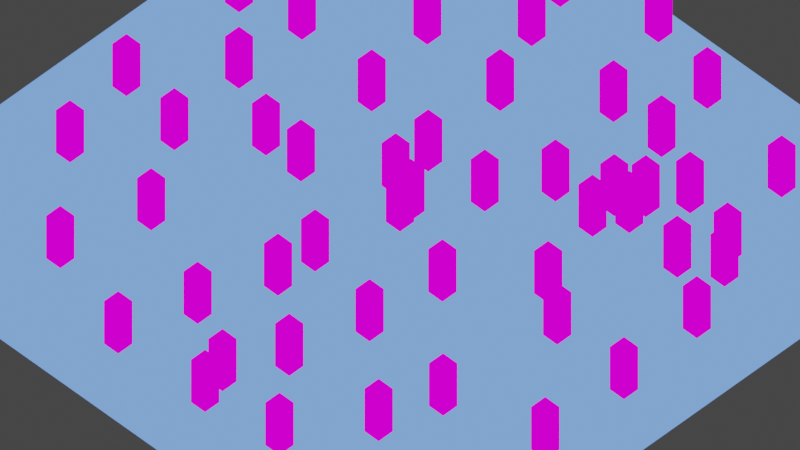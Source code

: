 # Source: orthographic.blend  (saved by Blender 3.2.14; exported with 4.5.12 LTS)
import bpy
from mathutils import Matrix  # noqa: F401  (used for matrix-valued properties, if any)

bpy.ops.wm.read_factory_settings(use_empty=True)
scene = bpy.context.scene
scene.name = 'Scene'

# ---- collections
col_collection = bpy.data.collections.new('Collection'); scene.collection.children.link(col_collection)

# ---- images (referenced by path relative to the original .blend; pixels are not part of the script)
import os
ASSET_DIR = os.environ.get("B2B_ASSET_DIR", "")  # directory of the original .blend (textures are referenced by path, not embedded)
HERE = os.path.dirname(os.path.abspath(__file__))  # packed textures are extracted next to this script under _unpacked/

def load_image(name, relpath, width, height, colorspace="sRGB"):
    """Load a texture the original file referenced (path relative to the .blend, or extracted next to this script)."""
    p = next((c for c in (os.path.join(HERE, relpath), os.path.join(ASSET_DIR, relpath)) if relpath and os.path.exists(c)), "")
    if p:
        img = bpy.data.images.load(p, check_existing=True)
        img.name = name
    else:  # same state as the original file: an image datablock whose file is absent (Cycles renders it pink)
        img = bpy.data.images.new(name, width, height)
        img.source = "FILE"
        img.filepath = "//" + (relpath or name)
    img.colorspace_settings.name = colorspace
    return img
img_testimage_png = load_image('testimage.png', 'testimage.png', 1024, 1024, 'sRGB')

# ---- materials (node trees are filled in below, after node groups)
mat_testimage = bpy.data.materials.new('TestImage')
mat_testimage.alpha_threshold = 0.0
mat_testimage.use_backface_culling = True
mat_testimage.use_transparent_shadow = False
mat_testimage.line_color = (0.0, 0.0, 0.0, 1.0)
mat_plane = bpy.data.materials.new('Plane')
mat_plane.alpha_threshold = 0.0
mat_plane.use_backface_culling = True
mat_plane.use_transparent_shadow = False
mat_plane.line_color = (0.0, 0.0, 0.0, 1.0)

# ---- material node trees
mat_testimage.use_nodes = True; mat_testimage.node_tree.nodes.clear()
_N = mat_testimage.node_tree.nodes; _L = mat_testimage.node_tree.links
n0 = _N.new('ShaderNodeOutputMaterial'); n0.name = 'Material Output'; n0.location = (300, 300)
n1 = _N.new('ShaderNodeBackground'); n1.name = 'Background'; n1.location = (10, 300)
n2 = _N.new('ShaderNodeTexImage'); n2.name = 'Image Texture'; n2.location = (-280, 280)
n2.image = img_testimage_png
n2.interpolation = 'Closest'
_L.new(n1.outputs[0], n0.inputs[0])
_L.new(n2.outputs[0], n1.inputs[0])
n0.is_active_output = True
mat_plane.use_nodes = True; mat_plane.node_tree.nodes.clear()
_N = mat_plane.node_tree.nodes; _L = mat_plane.node_tree.links
n0 = _N.new('ShaderNodeOutputMaterial'); n0.name = 'Material Output'; n0.location = (300, 300)
n1 = _N.new('ShaderNodeVertexColor'); n1.name = 'Vertex Color'; n1.location = (-227, 129)
_L.new(n1.outputs[0], n0.inputs[0])
n0.is_active_output = True

# ---- world
world_world = bpy.data.worlds.new('World'); scene.world = world_world
world_world.use_nodes = True; world_world.node_tree.nodes.clear()
_N = world_world.node_tree.nodes; _L = world_world.node_tree.links
n0 = _N.new('ShaderNodeOutputWorld'); n0.name = 'World Output'; n0.location = (300, 300)
n1 = _N.new('ShaderNodeBackground'); n1.name = 'Background'; n1.location = (10, 300)
n1.inputs[0].default_value = (0.05088, 0.05088, 0.05088, 1.0)
_L.new(n1.outputs[0], n0.inputs[0])
n0.is_active_output = True
world_world.color = (0.05088, 0.05088, 0.05088)
world_world.use_sun_shadow = False
world_world.sun_shadow_jitter_overblur = 0.0

# ---- cameras
cam_camera = bpy.data.cameras.new('Camera')
cam_camera.type = 'ORTHO'
cam_camera.clip_end = 100.0
cam_camera.lens = 31.18
cam_camera.ortho_scale = 40.0
cam_camera.lens_unit = 'FOV'

# ---- meshes
me_cube = bpy.data.meshes.new('Cube')
me_cube.from_pydata([(0.5, 0.5, -2.0), (0.5, 0.5, -3.0), (0.5, -0.5, -2.0), (0.5, -0.5, -3.0), (-0.5, 0.5, -3.0), (-0.5, -0.5, -2.0), (-0.5, -0.5, -3.0), (0.5, 0.5, 0.0), (-0.5, 0.5, 0.0), (-0.5, -0.5, 0.0), (0.5, -0.5, -1.0), (-0.5, 0.5, -2.0), (0.5, 0.5, -1.0), (0.5, -0.5, 0.0), (-0.5, 0.5, -1.0), (-0.5, -0.5, -1.0)], [], [(2, 10, 15, 5), (3, 2, 5, 6), (6, 5, 11, 4), (4, 1, 3, 6), (1, 0, 2, 3), (4, 11, 0, 1), (7, 8, 9, 13), (5, 15, 14, 11), (11, 0, 2, 5), (0, 12, 10, 2), (11, 14, 12, 0), (10, 13, 9, 15), (15, 9, 8, 14), (14, 12, 10, 15), (12, 7, 13, 10), (14, 8, 7, 12)])
_uv = me_cube.uv_layers.new(name='UVMap')
_uv.uv.foreach_set('vector', [0.0625, 0.0625, 0.3125, 0.0625, 0.3125, 0.3125, 0.0625, 0.3125, 0.0625, 0.0625, 0.3125, 0.0625, 0.3125, 0.3125, 0.0625, 0.3125, 0.0, 0.0, 1.0, 0.0, 1.0, 1.0, 0.0, 1.0, 0.0, 0.0, 1.0, 0.0, 1.0, 1.0, 0.0, 1.0, 0.6875, 0.6875, 0.9375, 0.6875, 0.9375, 0.9375, 0.6875, 0.9375, 0.0, 0.0, 1.0, 0.0, 1.0, 1.0, 0.0, 1.0, 0.0625, 0.6875, 0.3125, 0.6875, 0.3125, 0.9375, 0.0625, 0.9375, 0.0, 0.0, 1.0, 0.0, 1.0, 1.0, 0.0, 1.0, 0.0, 0.0, 1.0, 0.0, 1.0, 1.0, 0.0, 1.0, 0.6875, 0.6875, 0.9375, 0.6875, 0.9375, 0.9375, 0.6875, 0.9375, 0.0, 0.0, 1.0, 0.0, 1.0, 1.0, 0.0, 1.0, 0.0625, 0.0625, 0.3125, 0.0625, 0.3125, 0.3125, 0.0625, 0.3125, 0.0, 0.0, 1.0, 0.0, 1.0, 1.0, 0.0, 1.0, 0.0, 0.0, 1.0, 0.0, 1.0, 1.0, 0.0, 1.0, 0.6875, 0.6875, 0.9375, 0.6875, 0.9375, 0.9375, 0.6875, 0.9375, 0.0, 0.0, 1.0, 0.0, 1.0, 1.0, 0.0, 1.0])
me_cube.materials.append(mat_testimage)
me_cube.use_remesh_preserve_volume = False
me_cube.use_remesh_preserve_attributes = False
me_cube.use_mirror_vertex_groups = False
me_cube.update()
me_plane = bpy.data.meshes.new('Plane')
me_plane.from_pydata([(-20.0, -20.0, 0.0), (20.0, -20.0, 0.0), (-20.0, 20.0, 0.0), (20.0, 20.0, 0.0), (-20.0, 0.0, 0.0), (0.0, -20.0, 0.0), (20.0, 0.0, 0.0), (0.0, 20.0, 0.0), (0.0, 0.0, 0.0), (-20.0, -10.0, 0.0), (10.0, -20.0, 0.0), (20.0, 10.0, 0.0), (-10.0, 20.0, 0.0), (-20.0, 10.0, 0.0), (-10.0, -20.0, 0.0), (20.0, -10.0, 0.0), (10.0, 20.0, 0.0), (0.0, 10.0, 0.0), (0.0, -10.0, 0.0), (-10.0, 0.0, 0.0), (10.0, 0.0, 0.0), (10.0, -10.0, 0.0), (-10.0, -10.0, 0.0), (-10.0, 10.0, 0.0), (10.0, 10.0, 0.0)], [], [(24, 11, 3, 16), (23, 17, 7, 12), (22, 18, 8, 19), (21, 15, 6, 20), (18, 21, 20, 8), (5, 10, 21, 18), (10, 1, 15, 21), (9, 22, 19, 4), (0, 14, 22, 9), (14, 5, 18, 22), (13, 23, 12, 2), (4, 19, 23, 13), (19, 8, 17, 23), (17, 24, 16, 7), (8, 20, 24, 17), (20, 6, 11, 24)])
_uv = me_plane.uv_layers.new(name='UVMap')
_uv.uv.foreach_set('vector', [0.75, 0.75, 1.0, 0.75, 1.0, 1.0, 0.75, 1.0, 0.25, 0.75, 0.5, 0.75, 0.5, 1.0, 0.25, 1.0, 0.25, 0.25, 0.5, 0.25, 0.5, 0.5, 0.25, 0.5, 0.75, 0.25, 1.0, 0.25, 1.0, 0.5, 0.75, 0.5, 0.5, 0.25, 0.75, 0.25, 0.75, 0.5, 0.5, 0.5, 0.5, 0.0, 0.75, 0.0, 0.75, 0.25, 0.5, 0.25, 0.75, 0.0, 1.0, 0.0, 1.0, 0.25, 0.75, 0.25, 0.0, 0.25, 0.25, 0.25, 0.25, 0.5, 0.0, 0.5, 0.0, 0.0, 0.25, 0.0, 0.25, 0.25, 0.0, 0.25, 0.25, 0.0, 0.5, 0.0, 0.5, 0.25, 0.25, 0.25, 0.0, 0.75, 0.25, 0.75, 0.25, 1.0, 0.0, 1.0, 0.0, 0.5, 0.25, 0.5, 0.25, 0.75, 0.0, 0.75, 0.25, 0.5, 0.5, 0.5, 0.5, 0.75, 0.25, 0.75, 0.5, 0.75, 0.75, 0.75, 0.75, 1.0, 0.5, 1.0, 0.5, 0.5, 0.75, 0.5, 0.75, 0.75, 0.5, 0.75, 0.75, 0.5, 1.0, 0.5, 1.0, 0.75, 0.75, 0.75])
_ca = me_plane.color_attributes.new('Col', 'BYTE_COLOR', 'CORNER')
_ca.data.foreach_set('color', [0.1878, 0.3864, 1.0, 1.0, 0.1878, 0.3864, 1.0, 1.0, 0.1878, 0.3864, 1.0, 1.0, 0.1878, 0.3864, 1.0, 1.0, 0.1878, 0.3864, 1.0, 1.0, 0.1878, 0.3864, 1.0, 1.0, 0.1878, 0.3864, 1.0, 1.0, 0.1878, 0.3864, 1.0, 1.0, 0.1878, 0.3864, 1.0, 1.0, 0.1878, 0.3864, 1.0, 1.0, 0.1878, 0.3864, 1.0, 1.0, 0.1878, 0.3864, 1.0, 1.0, 0.1878, 0.3864, 1.0, 1.0, 0.1878, 0.3864, 1.0, 1.0, 0.1878, 0.3864, 1.0, 1.0, 0.1878, 0.3864, 1.0, 1.0, 0.1878, 0.3864, 1.0, 1.0, 0.1878, 0.3864, 1.0, 1.0, 0.1878, 0.3864, 1.0, 1.0, 0.1878, 0.3864, 1.0, 1.0, 0.1878, 0.3864, 1.0, 1.0, 0.1878, 0.3864, 1.0, 1.0, 0.1878, 0.3864, 1.0, 1.0, 0.1878, 0.3864, 1.0, 1.0, 0.1878, 0.3864, 1.0, 1.0, 0.1878, 0.3864, 1.0, 1.0, 0.1878, 0.3864, 1.0, 1.0, 0.1878, 0.3864, 1.0, 1.0, 0.1878, 0.3864, 1.0, 1.0, 0.1878, 0.3864, 1.0, 1.0, 0.1878, 0.3864, 1.0, 1.0, 0.1878, 0.3864, 1.0, 1.0, 0.1878, 0.3864, 1.0, 1.0, 0.1878, 0.3864, 1.0, 1.0, 0.1878, 0.3864, 1.0, 1.0, 0.1878, 0.3864, 1.0, 1.0, 0.1878, 0.3864, 1.0, 1.0, 0.1878, 0.3864, 1.0, 1.0, 0.1878, 0.3864, 1.0, 1.0, 0.1878, 0.3864, 1.0, 1.0, 0.1878, 0.3864, 1.0, 1.0, 0.1878, 0.3864, 1.0, 1.0, 0.1878, 0.3864, 1.0, 1.0, 0.1878, 0.3864, 1.0, 1.0, 0.1878, 0.3864, 1.0, 1.0, 0.1878, 0.3864, 1.0, 1.0, 0.1878, 0.3864, 1.0, 1.0, 0.1878, 0.3864, 1.0, 1.0, 0.1878, 0.3864, 1.0, 1.0, 0.1878, 0.3864, 1.0, 1.0, 0.1878, 0.3864, 1.0, 1.0, 0.1878, 0.3864, 1.0, 1.0, 0.1878, 0.3864, 1.0, 1.0, 0.1878, 0.3864, 1.0, 1.0, 0.1878, 0.3864, 1.0, 1.0, 0.1878, 0.3864, 1.0, 1.0, 0.1878, 0.3864, 1.0, 1.0, 0.1878, 0.3864, 1.0, 1.0, 0.1878, 0.3864, 1.0, 1.0, 0.1878, 0.3864, 1.0, 1.0, 0.1878, 0.3864, 1.0, 1.0, 0.1878, 0.3864, 1.0, 1.0, 0.1878, 0.3864, 1.0, 1.0, 0.1878, 0.3864, 1.0, 1.0])
me_plane.materials.append(mat_plane)
me_plane.use_remesh_fix_poles = True
me_plane.use_remesh_preserve_attributes = False
me_plane.update()

# ---- objects
ob_cube = bpy.data.objects.new('Cube', me_cube)
ob_camera = bpy.data.objects.new('Camera', cam_camera)
ob_plane = bpy.data.objects.new('Plane', me_plane)
ob_cube_001 = bpy.data.objects.new('Cube.001', me_cube)
ob_cube_002 = bpy.data.objects.new('Cube.002', me_cube)
ob_cube_003 = bpy.data.objects.new('Cube.003', me_cube)
ob_cube_004 = bpy.data.objects.new('Cube.004', me_cube)
ob_cube_005 = bpy.data.objects.new('Cube.005', me_cube)
ob_cube_006 = bpy.data.objects.new('Cube.006', me_cube)
ob_cube_007 = bpy.data.objects.new('Cube.007', me_cube)
ob_cube_008 = bpy.data.objects.new('Cube.008', me_cube)
ob_cube_009 = bpy.data.objects.new('Cube.009', me_cube)
ob_camerahandle = bpy.data.objects.new('CameraHandle', None)
ob_cube_010 = bpy.data.objects.new('Cube.010', me_cube)
ob_cube_011 = bpy.data.objects.new('Cube.011', me_cube)
ob_cube_012 = bpy.data.objects.new('Cube.012', me_cube)
ob_cube_013 = bpy.data.objects.new('Cube.013', me_cube)
ob_cube_014 = bpy.data.objects.new('Cube.014', me_cube)
ob_cube_015 = bpy.data.objects.new('Cube.015', me_cube)
ob_cube_016 = bpy.data.objects.new('Cube.016', me_cube)
ob_cube_017 = bpy.data.objects.new('Cube.017', me_cube)
ob_cube_018 = bpy.data.objects.new('Cube.018', me_cube)
ob_cube_019 = bpy.data.objects.new('Cube.019', me_cube)
ob_cube_020 = bpy.data.objects.new('Cube.020', me_cube)
ob_cube_021 = bpy.data.objects.new('Cube.021', me_cube)
ob_cube_022 = bpy.data.objects.new('Cube.022', me_cube)
ob_cube_023 = bpy.data.objects.new('Cube.023', me_cube)
ob_cube_024 = bpy.data.objects.new('Cube.024', me_cube)
ob_cube_025 = bpy.data.objects.new('Cube.025', me_cube)
ob_cube_026 = bpy.data.objects.new('Cube.026', me_cube)
ob_cube_027 = bpy.data.objects.new('Cube.027', me_cube)
ob_cube_028 = bpy.data.objects.new('Cube.028', me_cube)
ob_cube_029 = bpy.data.objects.new('Cube.029', me_cube)
ob_cube_030 = bpy.data.objects.new('Cube.030', me_cube)
ob_cube_031 = bpy.data.objects.new('Cube.031', me_cube)
ob_cube_032 = bpy.data.objects.new('Cube.032', me_cube)
ob_cube_033 = bpy.data.objects.new('Cube.033', me_cube)
ob_cube_034 = bpy.data.objects.new('Cube.034', me_cube)
ob_cube_035 = bpy.data.objects.new('Cube.035', me_cube)
ob_cube_036 = bpy.data.objects.new('Cube.036', me_cube)
ob_cube_037 = bpy.data.objects.new('Cube.037', me_cube)
ob_cube_038 = bpy.data.objects.new('Cube.038', me_cube)
ob_cube_039 = bpy.data.objects.new('Cube.039', me_cube)
ob_cube_040 = bpy.data.objects.new('Cube.040', me_cube)
ob_cube_041 = bpy.data.objects.new('Cube.041', me_cube)
ob_cube_042 = bpy.data.objects.new('Cube.042', me_cube)
ob_cube_043 = bpy.data.objects.new('Cube.043', me_cube)
ob_cube_044 = bpy.data.objects.new('Cube.044', me_cube)
ob_cube_045 = bpy.data.objects.new('Cube.045', me_cube)
ob_cube_046 = bpy.data.objects.new('Cube.046', me_cube)
ob_cube_047 = bpy.data.objects.new('Cube.047', me_cube)
ob_cube_048 = bpy.data.objects.new('Cube.048', me_cube)
ob_cube_049 = bpy.data.objects.new('Cube.049', me_cube)
ob_cube_050 = bpy.data.objects.new('Cube.050', me_cube)
ob_cube_051 = bpy.data.objects.new('Cube.051', me_cube)
ob_cube_052 = bpy.data.objects.new('Cube.052', me_cube)
ob_cube_053 = bpy.data.objects.new('Cube.053', me_cube)

# ---- transforms, parenting, visibility, modifiers, constraints
ob_cube.location = (0.0, 0.0, 3.0)
ob_cube.lock_rotations_4d = False
ob_cube.empty_display_type = 'ARROWS'
ob_cube.lineart.crease_threshold = 0.0
ob_camera.parent = ob_camerahandle
ob_camera.location = (12.25, -12.25, 17.09)
ob_camera.rotation_mode = 'QUATERNION'
ob_camera.rotation_quaternion = (0.8536, 0.3536, 0.1464, 0.3536)
ob_camera.lock_rotations_4d = False
ob_camera.empty_display_type = 'ARROWS'
ob_camera.color = (0.0, 0.0, 0.0, 0.0)
ob_camera.display_type = 'WIRE'
ob_camera.lineart.crease_threshold = 0.0
ob_plane.location = (0.0, 0.0, 0.0)
ob_cube_001.location = (-2.0, 4.0, 3.0)
ob_cube_001.lock_rotations_4d = False
ob_cube_001.empty_display_type = 'ARROWS'
ob_cube_001.lineart.crease_threshold = 0.0
ob_cube_002.location = (4.0, 7.0, 3.0)
ob_cube_002.lock_rotations_4d = False
ob_cube_002.empty_display_type = 'ARROWS'
ob_cube_002.lineart.crease_threshold = 0.0
ob_cube_003.location = (2.0, 4.0, 3.0)
ob_cube_003.lock_rotations_4d = False
ob_cube_003.empty_display_type = 'ARROWS'
ob_cube_003.lineart.crease_threshold = 0.0
ob_cube_004.location = (5.0, -2.0, 3.0)
ob_cube_004.lock_rotations_4d = False
ob_cube_004.empty_display_type = 'ARROWS'
ob_cube_004.lineart.crease_threshold = 0.0
ob_cube_005.location = (-1.0, -5.0, 3.0)
ob_cube_005.lock_rotations_4d = False
ob_cube_005.empty_display_type = 'ARROWS'
ob_cube_005.lineart.crease_threshold = 0.0
ob_cube_006.location = (-6.0, -1.0, 3.0)
ob_cube_006.lock_rotations_4d = False
ob_cube_006.empty_display_type = 'ARROWS'
ob_cube_006.lineart.crease_threshold = 0.0
ob_cube_007.location = (-7.0, 5.0, 3.0)
ob_cube_007.lock_rotations_4d = False
ob_cube_007.empty_display_type = 'ARROWS'
ob_cube_007.lineart.crease_threshold = 0.0
ob_cube_008.location = (-0.1554, 0.9049, 3.0)
ob_cube_008.lock_rotations_4d = False
ob_cube_008.empty_display_type = 'ARROWS'
ob_cube_008.lineart.crease_threshold = 0.0
ob_cube_009.location = (-1.959, 1.656, 3.0)
ob_cube_009.lock_rotations_4d = False
ob_cube_009.empty_display_type = 'ARROWS'
ob_cube_009.lineart.crease_threshold = 0.0
ob_camerahandle.location = (0.0, 0.0, 0.0)
ob_camerahandle.empty_display_type = 'ARROWS'
ob_cube_010.location = (4.416, -6.564, 3.0)
ob_cube_010.lock_rotations_4d = False
ob_cube_010.empty_display_type = 'ARROWS'
ob_cube_010.lineart.crease_threshold = 0.0
ob_cube_011.location = (8.821, 1.662, 3.0)
ob_cube_011.lock_rotations_4d = False
ob_cube_011.empty_display_type = 'ARROWS'
ob_cube_011.lineart.crease_threshold = 0.0
ob_cube_012.location = (8.184, 8.031, 3.0)
ob_cube_012.lock_rotations_4d = False
ob_cube_012.empty_display_type = 'ARROWS'
ob_cube_012.lineart.crease_threshold = 0.0
ob_cube_013.location = (2.081, 13.02, 3.0)
ob_cube_013.lock_rotations_4d = False
ob_cube_013.empty_display_type = 'ARROWS'
ob_cube_013.lineart.crease_threshold = 0.0
ob_cube_014.location = (-2.483, 9.57, 3.0)
ob_cube_014.lock_rotations_4d = False
ob_cube_014.empty_display_type = 'ARROWS'
ob_cube_014.lineart.crease_threshold = 0.0
ob_cube_015.location = (-4.606, 13.92, 3.0)
ob_cube_015.lock_rotations_4d = False
ob_cube_015.empty_display_type = 'ARROWS'
ob_cube_015.lineart.crease_threshold = 0.0
ob_cube_016.location = (-8.375, 10.31, 3.0)
ob_cube_016.lock_rotations_4d = False
ob_cube_016.empty_display_type = 'ARROWS'
ob_cube_016.lineart.crease_threshold = 0.0
ob_cube_017.location = (-13.05, 6.12, 3.0)
ob_cube_017.lock_rotations_4d = False
ob_cube_017.empty_display_type = 'ARROWS'
ob_cube_017.lineart.crease_threshold = 0.0
ob_cube_018.location = (-12.83, 1.45, 3.0)
ob_cube_018.lock_rotations_4d = False
ob_cube_018.empty_display_type = 'ARROWS'
ob_cube_018.lineart.crease_threshold = 0.0
ob_cube_019.location = (-12.04, -3.911, 3.0)
ob_cube_019.lock_rotations_4d = False
ob_cube_019.empty_display_type = 'ARROWS'
ob_cube_019.lineart.crease_threshold = 0.0
ob_cube_020.location = (-8.534, -0.9385, 3.0)
ob_cube_020.lock_rotations_4d = False
ob_cube_020.empty_display_type = 'ARROWS'
ob_cube_020.lineart.crease_threshold = 0.0
ob_cube_021.location = (-8.852, -8.74, 3.0)
ob_cube_021.lock_rotations_4d = False
ob_cube_021.empty_display_type = 'ARROWS'
ob_cube_021.lineart.crease_threshold = 0.0
ob_cube_022.location = (-1.104, -7.52, 3.0)
ob_cube_022.lock_rotations_4d = False
ob_cube_022.empty_display_type = 'ARROWS'
ob_cube_022.lineart.crease_threshold = 0.0
ob_cube_023.location = (-2.537, -11.77, 3.0)
ob_cube_023.lock_rotations_4d = False
ob_cube_023.empty_display_type = 'ARROWS'
ob_cube_023.lineart.crease_threshold = 0.0
ob_cube_024.location = (3.302, -11.13, 3.0)
ob_cube_024.lock_rotations_4d = False
ob_cube_024.empty_display_type = 'ARROWS'
ob_cube_024.lineart.crease_threshold = 0.0
ob_cube_025.location = (10.73, -7.679, 3.0)
ob_cube_025.lock_rotations_4d = False
ob_cube_025.empty_display_type = 'ARROWS'
ob_cube_025.lineart.crease_threshold = 0.0
ob_cube_026.location = (11.21, -0.08933, 3.0)
ob_cube_026.lock_rotations_4d = False
ob_cube_026.empty_display_type = 'ARROWS'
ob_cube_026.lineart.crease_threshold = 0.0
ob_cube_027.location = (12.11, 7.5, 3.0)
ob_cube_027.lock_rotations_4d = False
ob_cube_027.empty_display_type = 'ARROWS'
ob_cube_027.lineart.crease_threshold = 0.0
ob_cube_028.location = (9.352, 11.16, 3.0)
ob_cube_028.lock_rotations_4d = False
ob_cube_028.empty_display_type = 'ARROWS'
ob_cube_028.lineart.crease_threshold = 0.0
ob_cube_029.location = (7.07, 6.545, 3.0)
ob_cube_029.lock_rotations_4d = False
ob_cube_029.empty_display_type = 'ARROWS'
ob_cube_029.lineart.crease_threshold = 0.0
ob_cube_030.location = (6.805, 8.349, 3.0)
ob_cube_030.lock_rotations_4d = False
ob_cube_030.empty_display_type = 'ARROWS'
ob_cube_030.lineart.crease_threshold = 0.0
ob_cube_031.location = (7.972, 9.411, 3.0)
ob_cube_031.lock_rotations_4d = False
ob_cube_031.empty_display_type = 'ARROWS'
ob_cube_031.lineart.crease_threshold = 0.0
ob_cube_032.location = (5.531, 12.97, 3.0)
ob_cube_032.lock_rotations_4d = False
ob_cube_032.empty_display_type = 'ARROWS'
ob_cube_032.lineart.crease_threshold = 0.0
ob_cube_033.location = (4.735, 17.0, 3.0)
ob_cube_033.lock_rotations_4d = False
ob_cube_033.empty_display_type = 'ARROWS'
ob_cube_033.lineart.crease_threshold = 0.0
ob_cube_034.location = (-0.3074, 18.59, 3.0)
ob_cube_034.lock_rotations_4d = False
ob_cube_034.empty_display_type = 'ARROWS'
ob_cube_034.lineart.crease_threshold = 0.0
ob_cube_035.location = (-5.562, 16.89, 3.0)
ob_cube_035.lock_rotations_4d = False
ob_cube_035.empty_display_type = 'ARROWS'
ob_cube_035.lineart.crease_threshold = 0.0
ob_cube_036.location = (-8.215, 17.0, 3.0)
ob_cube_036.lock_rotations_4d = False
ob_cube_036.empty_display_type = 'ARROWS'
ob_cube_036.lineart.crease_threshold = 0.0
ob_cube_037.location = (-14.27, 11.43, 3.0)
ob_cube_037.lock_rotations_4d = False
ob_cube_037.empty_display_type = 'ARROWS'
ob_cube_037.lineart.crease_threshold = 0.0
ob_cube_038.location = (-16.65, 5.271, 3.0)
ob_cube_038.lock_rotations_4d = False
ob_cube_038.empty_display_type = 'ARROWS'
ob_cube_038.lineart.crease_threshold = 0.0
ob_cube_039.location = (-16.44, -2.902, 3.0)
ob_cube_039.lock_rotations_4d = False
ob_cube_039.empty_display_type = 'ARROWS'
ob_cube_039.lineart.crease_threshold = 0.0
ob_cube_040.location = (-15.12, -8.21, 3.0)
ob_cube_040.lock_rotations_4d = False
ob_cube_040.empty_display_type = 'ARROWS'
ob_cube_040.lineart.crease_threshold = 0.0
ob_cube_041.location = (-10.18, -13.84, 3.0)
ob_cube_041.lock_rotations_4d = False
ob_cube_041.empty_display_type = 'ARROWS'
ob_cube_041.lineart.crease_threshold = 0.0
ob_cube_042.location = (-3.863, -16.06, 3.0)
ob_cube_042.lock_rotations_4d = False
ob_cube_042.empty_display_type = 'ARROWS'
ob_cube_042.lineart.crease_threshold = 0.0
ob_cube_043.location = (2.134, -15.91, 3.0)
ob_cube_043.lock_rotations_4d = False
ob_cube_043.empty_display_type = 'ARROWS'
ob_cube_043.lineart.crease_threshold = 0.0
ob_cube_044.location = (1.709, -14.26, 3.0)
ob_cube_044.lock_rotations_4d = False
ob_cube_044.empty_display_type = 'ARROWS'
ob_cube_044.lineart.crease_threshold = 0.0
ob_cube_045.location = (6.911, -15.43, 3.0)
ob_cube_045.lock_rotations_4d = False
ob_cube_045.empty_display_type = 'ARROWS'
ob_cube_045.lineart.crease_threshold = 0.0
ob_cube_046.location = (9.724, -11.23, 3.0)
ob_cube_046.lock_rotations_4d = False
ob_cube_046.empty_display_type = 'ARROWS'
ob_cube_046.lineart.crease_threshold = 0.0
ob_cube_047.location = (15.4, -14.26, 3.0)
ob_cube_047.lock_rotations_4d = False
ob_cube_047.empty_display_type = 'ARROWS'
ob_cube_047.lineart.crease_threshold = 0.0
ob_cube_048.location = (16.52, -6.246, 3.0)
ob_cube_048.lock_rotations_4d = False
ob_cube_048.empty_display_type = 'ARROWS'
ob_cube_048.lineart.crease_threshold = 0.0
ob_cube_049.location = (16.3, -0.4608, 3.0)
ob_cube_049.lock_rotations_4d = False
ob_cube_049.empty_display_type = 'ARROWS'
ob_cube_049.lineart.crease_threshold = 0.0
ob_cube_050.location = (15.83, 5.165, 3.0)
ob_cube_050.lock_rotations_4d = False
ob_cube_050.empty_display_type = 'ARROWS'
ob_cube_050.lineart.crease_threshold = 0.0
ob_cube_051.location = (14.23, 8.721, 3.0)
ob_cube_051.lock_rotations_4d = False
ob_cube_051.empty_display_type = 'ARROWS'
ob_cube_051.lineart.crease_threshold = 0.0
ob_cube_052.location = (13.23, 9.942, 3.0)
ob_cube_052.lock_rotations_4d = False
ob_cube_052.empty_display_type = 'ARROWS'
ob_cube_052.lineart.crease_threshold = 0.0
ob_cube_053.location = (11.79, 15.2, 3.0)
ob_cube_053.lock_rotations_4d = False
ob_cube_053.empty_display_type = 'ARROWS'
ob_cube_053.lineart.crease_threshold = 0.0

# ---- collection membership
col_collection.objects.link(ob_cube)
col_collection.objects.link(ob_camera)
col_collection.objects.link(ob_plane)
col_collection.objects.link(ob_cube_001)
col_collection.objects.link(ob_cube_002)
col_collection.objects.link(ob_cube_003)
col_collection.objects.link(ob_cube_004)
col_collection.objects.link(ob_cube_005)
col_collection.objects.link(ob_cube_006)
col_collection.objects.link(ob_cube_007)
col_collection.objects.link(ob_cube_008)
col_collection.objects.link(ob_cube_009)
col_collection.objects.link(ob_camerahandle)
col_collection.objects.link(ob_cube_010)
col_collection.objects.link(ob_cube_011)
col_collection.objects.link(ob_cube_012)
col_collection.objects.link(ob_cube_013)
col_collection.objects.link(ob_cube_014)
col_collection.objects.link(ob_cube_015)
col_collection.objects.link(ob_cube_016)
col_collection.objects.link(ob_cube_017)
col_collection.objects.link(ob_cube_018)
col_collection.objects.link(ob_cube_019)
col_collection.objects.link(ob_cube_020)
col_collection.objects.link(ob_cube_021)
col_collection.objects.link(ob_cube_022)
col_collection.objects.link(ob_cube_023)
col_collection.objects.link(ob_cube_024)
col_collection.objects.link(ob_cube_025)
col_collection.objects.link(ob_cube_026)
col_collection.objects.link(ob_cube_027)
col_collection.objects.link(ob_cube_028)
col_collection.objects.link(ob_cube_029)
col_collection.objects.link(ob_cube_030)
col_collection.objects.link(ob_cube_031)
col_collection.objects.link(ob_cube_032)
col_collection.objects.link(ob_cube_033)
col_collection.objects.link(ob_cube_034)
col_collection.objects.link(ob_cube_035)
col_collection.objects.link(ob_cube_036)
col_collection.objects.link(ob_cube_037)
col_collection.objects.link(ob_cube_038)
col_collection.objects.link(ob_cube_039)
col_collection.objects.link(ob_cube_040)
col_collection.objects.link(ob_cube_041)
col_collection.objects.link(ob_cube_042)
col_collection.objects.link(ob_cube_043)
col_collection.objects.link(ob_cube_044)
col_collection.objects.link(ob_cube_045)
col_collection.objects.link(ob_cube_046)
col_collection.objects.link(ob_cube_047)
col_collection.objects.link(ob_cube_048)
col_collection.objects.link(ob_cube_049)
col_collection.objects.link(ob_cube_050)
col_collection.objects.link(ob_cube_051)
col_collection.objects.link(ob_cube_052)
col_collection.objects.link(ob_cube_053)

# ---- scene / render settings (as saved in the file)
scene.camera = ob_camera
scene.frame_start = 1; scene.frame_end = 250; scene.frame_set(1)
scene.render.engine = 'BLENDER_EEVEE_NEXT'
scene.cycles.use_denoising = False
scene.cycles.samples = 128
scene.cycles.sampling_pattern = 'TABULATED_SOBOL'
scene.cycles.use_adaptive_sampling = False
scene.cycles.use_light_tree = False
scene.view_settings.view_transform = 'Filmic'
bpy.context.view_layer.update()

# ---- added for rendering (the .blend has no usable light): sun
light_auto_sun = bpy.data.lights.new('AutoSun', 'SUN')
light_auto_sun.energy = 3.0
light_auto_sun.angle = 0.0523599
ob_auto_sun = bpy.data.objects.new('AutoSun', light_auto_sun)
scene.collection.objects.link(ob_auto_sun)
ob_auto_sun.rotation_euler = (0.872665, 0.174533, 0.523599)
bpy.context.view_layer.update()
